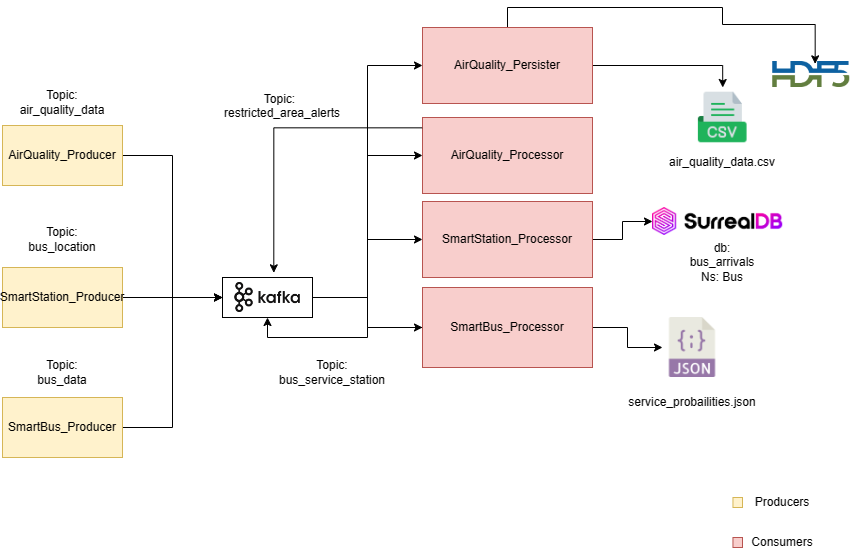

The diagram above was exported from draw.io. Its source (the exported page's mxGraphModel, read from the mxfile embedded in the PNG):
<mxGraphModel dx="1687" dy="918" grid="1" gridSize="10" guides="1" tooltips="1" connect="1" arrows="1" fold="1" page="1" pageScale="1" pageWidth="1169" pageHeight="827" math="0" shadow="0">
  <root>
    <mxCell id="0" />
    <mxCell id="1" parent="0" />
    <mxCell id="_PRVXA_lVsIioSmHnEMH-10" style="edgeStyle=orthogonalEdgeStyle;rounded=0;orthogonalLoop=1;jettySize=auto;html=1;entryX=0;entryY=0.5;entryDx=0;entryDy=0;" parent="1" source="_PRVXA_lVsIioSmHnEMH-7" target="_PRVXA_lVsIioSmHnEMH-28" edge="1">
      <mxGeometry relative="1" as="geometry">
        <mxPoint x="540" y="320.03703703703695" as="targetPoint" />
      </mxGeometry>
    </mxCell>
    <mxCell id="_PRVXA_lVsIioSmHnEMH-7" value="SmartStation_Producer" style="rounded=0;whiteSpace=wrap;html=1;fillColor=#fff2cc;strokeColor=#d6b656;" parent="1" vertex="1">
      <mxGeometry x="320" y="300" width="120" height="60" as="geometry" />
    </mxCell>
    <mxCell id="_PRVXA_lVsIioSmHnEMH-11" style="edgeStyle=orthogonalEdgeStyle;rounded=0;orthogonalLoop=1;jettySize=auto;html=1;exitX=1;exitY=0.5;exitDx=0;exitDy=0;entryX=0;entryY=0.5;entryDx=0;entryDy=0;" parent="1" source="_PRVXA_lVsIioSmHnEMH-8" target="_PRVXA_lVsIioSmHnEMH-28" edge="1">
      <mxGeometry relative="1" as="geometry">
        <mxPoint x="540" y="320.03703703703695" as="targetPoint" />
      </mxGeometry>
    </mxCell>
    <mxCell id="_PRVXA_lVsIioSmHnEMH-8" value="SmartBus_Producer" style="rounded=0;whiteSpace=wrap;html=1;fillColor=#fff2cc;strokeColor=#d6b656;" parent="1" vertex="1">
      <mxGeometry x="320" y="430" width="120" height="60" as="geometry" />
    </mxCell>
    <mxCell id="_PRVXA_lVsIioSmHnEMH-18" style="edgeStyle=orthogonalEdgeStyle;rounded=0;orthogonalLoop=1;jettySize=auto;html=1;" parent="1" source="_PRVXA_lVsIioSmHnEMH-12" target="_PRVXA_lVsIioSmHnEMH-19" edge="1">
      <mxGeometry relative="1" as="geometry">
        <mxPoint x="929.9999999999998" y="235" as="targetPoint" />
      </mxGeometry>
    </mxCell>
    <mxCell id="_PRVXA_lVsIioSmHnEMH-12" value="SmartStation_Processor" style="rounded=0;whiteSpace=wrap;html=1;fillColor=#f8cecc;strokeColor=#b85450;" parent="1" vertex="1">
      <mxGeometry x="740" y="234" width="170" height="76" as="geometry" />
    </mxCell>
    <mxCell id="_PRVXA_lVsIioSmHnEMH-26" style="edgeStyle=orthogonalEdgeStyle;rounded=0;orthogonalLoop=1;jettySize=auto;html=1;" parent="1" source="_PRVXA_lVsIioSmHnEMH-15" target="_PRVXA_lVsIioSmHnEMH-25" edge="1">
      <mxGeometry relative="1" as="geometry" />
    </mxCell>
    <mxCell id="_PRVXA_lVsIioSmHnEMH-49" style="edgeStyle=orthogonalEdgeStyle;rounded=0;orthogonalLoop=1;jettySize=auto;html=1;entryX=0.5;entryY=1;entryDx=0;entryDy=0;" parent="1" source="_PRVXA_lVsIioSmHnEMH-15" target="_PRVXA_lVsIioSmHnEMH-28" edge="1">
      <mxGeometry relative="1" as="geometry" />
    </mxCell>
    <mxCell id="_PRVXA_lVsIioSmHnEMH-15" value="SmartBus_Processor" style="rounded=0;whiteSpace=wrap;html=1;fillColor=#f8cecc;strokeColor=#b85450;" parent="1" vertex="1">
      <mxGeometry x="740" y="320" width="170" height="80" as="geometry" />
    </mxCell>
    <mxCell id="_PRVXA_lVsIioSmHnEMH-19" value="" style="shape=image;verticalLabelPosition=bottom;labelBackgroundColor=default;verticalAlign=top;aspect=fixed;imageAspect=0;image=https://surrealdb.com/static/img/assets/logo/dark-235e26d6ed5071abb0ede45c3f70989e.png;" parent="1" vertex="1">
      <mxGeometry x="970" y="240" width="130.23" height="28" as="geometry" />
    </mxCell>
    <mxCell id="_PRVXA_lVsIioSmHnEMH-25" value="" style="shape=image;verticalLabelPosition=bottom;labelBackgroundColor=default;verticalAlign=top;aspect=fixed;imageAspect=0;image=https://cdn-icons-png.flaticon.com/512/136/136525.png;" parent="1" vertex="1">
      <mxGeometry x="980" y="350" width="60" height="60" as="geometry" />
    </mxCell>
    <mxCell id="_PRVXA_lVsIioSmHnEMH-36" style="edgeStyle=orthogonalEdgeStyle;rounded=0;orthogonalLoop=1;jettySize=auto;html=1;" parent="1" source="_PRVXA_lVsIioSmHnEMH-28" target="_PRVXA_lVsIioSmHnEMH-15" edge="1">
      <mxGeometry relative="1" as="geometry">
        <Array as="points">
          <mxPoint x="685" y="330" />
          <mxPoint x="685" y="360" />
        </Array>
      </mxGeometry>
    </mxCell>
    <mxCell id="_PRVXA_lVsIioSmHnEMH-46" style="edgeStyle=orthogonalEdgeStyle;rounded=0;orthogonalLoop=1;jettySize=auto;html=1;exitX=1;exitY=0.5;exitDx=0;exitDy=0;entryX=0;entryY=0.5;entryDx=0;entryDy=0;" parent="1" source="_PRVXA_lVsIioSmHnEMH-28" target="_PRVXA_lVsIioSmHnEMH-40" edge="1">
      <mxGeometry relative="1" as="geometry">
        <Array as="points">
          <mxPoint x="685" y="330" />
          <mxPoint x="685" y="188" />
        </Array>
      </mxGeometry>
    </mxCell>
    <mxCell id="_PRVXA_lVsIioSmHnEMH-47" style="edgeStyle=orthogonalEdgeStyle;rounded=0;orthogonalLoop=1;jettySize=auto;html=1;exitX=1;exitY=0.5;exitDx=0;exitDy=0;" parent="1" source="_PRVXA_lVsIioSmHnEMH-28" target="_PRVXA_lVsIioSmHnEMH-12" edge="1">
      <mxGeometry relative="1" as="geometry" />
    </mxCell>
    <mxCell id="_PRVXA_lVsIioSmHnEMH-50" style="edgeStyle=orthogonalEdgeStyle;rounded=0;orthogonalLoop=1;jettySize=auto;html=1;entryX=0;entryY=0.5;entryDx=0;entryDy=0;" parent="1" source="_PRVXA_lVsIioSmHnEMH-28" target="_PRVXA_lVsIioSmHnEMH-39" edge="1">
      <mxGeometry relative="1" as="geometry" />
    </mxCell>
    <mxCell id="_PRVXA_lVsIioSmHnEMH-28" value="" style="rounded=0;whiteSpace=wrap;html=1;" parent="1" vertex="1">
      <mxGeometry x="540" y="310" width="90" height="40" as="geometry" />
    </mxCell>
    <mxCell id="_PRVXA_lVsIioSmHnEMH-27" value="" style="shape=image;verticalLabelPosition=bottom;labelBackgroundColor=default;verticalAlign=top;aspect=fixed;imageAspect=0;image=https://static-00.iconduck.com/assets.00/kafka-icon-2048x935-cvu4503l.png;" parent="1" vertex="1">
      <mxGeometry x="552.15" y="315" width="65.69" height="30" as="geometry" />
    </mxCell>
    <mxCell id="_PRVXA_lVsIioSmHnEMH-41" style="edgeStyle=orthogonalEdgeStyle;rounded=0;orthogonalLoop=1;jettySize=auto;html=1;exitX=1;exitY=0.5;exitDx=0;exitDy=0;entryX=0;entryY=0.5;entryDx=0;entryDy=0;" parent="1" source="_PRVXA_lVsIioSmHnEMH-37" target="_PRVXA_lVsIioSmHnEMH-28" edge="1">
      <mxGeometry relative="1" as="geometry" />
    </mxCell>
    <mxCell id="_PRVXA_lVsIioSmHnEMH-37" value="AirQuality_Producer" style="rounded=0;whiteSpace=wrap;html=1;fillColor=#fff2cc;strokeColor=#d6b656;" parent="1" vertex="1">
      <mxGeometry x="320" y="158" width="120" height="60" as="geometry" />
    </mxCell>
    <mxCell id="_PRVXA_lVsIioSmHnEMH-44" style="edgeStyle=orthogonalEdgeStyle;rounded=0;orthogonalLoop=1;jettySize=auto;html=1;entryX=0.5;entryY=0;entryDx=0;entryDy=0;" parent="1" source="_PRVXA_lVsIioSmHnEMH-39" target="_PRVXA_lVsIioSmHnEMH-43" edge="1">
      <mxGeometry relative="1" as="geometry" />
    </mxCell>
    <mxCell id="QhoKQWTRBKfMeOPY93Hc-3" style="edgeStyle=orthogonalEdgeStyle;rounded=0;orthogonalLoop=1;jettySize=auto;html=1;entryX=0.551;entryY=0.09;entryDx=0;entryDy=0;entryPerimeter=0;" edge="1" parent="1" source="_PRVXA_lVsIioSmHnEMH-39" target="QhoKQWTRBKfMeOPY93Hc-1">
      <mxGeometry relative="1" as="geometry">
        <mxPoint x="1100.1100000000004" y="57" as="targetPoint" />
        <mxPoint x="919.88" y="40.01999999999998" as="sourcePoint" />
        <Array as="points">
          <mxPoint x="825" y="40" />
          <mxPoint x="1040" y="40" />
          <mxPoint x="1040" y="57" />
          <mxPoint x="1133" y="57" />
        </Array>
      </mxGeometry>
    </mxCell>
    <mxCell id="_PRVXA_lVsIioSmHnEMH-39" value="AirQuality_Persister" style="rounded=0;whiteSpace=wrap;html=1;fillColor=#f8cecc;strokeColor=#b85450;" parent="1" vertex="1">
      <mxGeometry x="740" y="60" width="170" height="76" as="geometry" />
    </mxCell>
    <mxCell id="_PRVXA_lVsIioSmHnEMH-40" value="AirQuality_Processor" style="rounded=0;whiteSpace=wrap;html=1;fillColor=#f8cecc;strokeColor=#b85450;" parent="1" vertex="1">
      <mxGeometry x="740" y="150" width="170" height="76" as="geometry" />
    </mxCell>
    <mxCell id="_PRVXA_lVsIioSmHnEMH-43" value="" style="shape=image;verticalLabelPosition=bottom;labelBackgroundColor=default;verticalAlign=top;aspect=fixed;imageAspect=0;image=https://cdn-icons-png.flaticon.com/512/8242/8242984.png;" parent="1" vertex="1">
      <mxGeometry x="1010.23" y="120" width="60" height="60" as="geometry" />
    </mxCell>
    <mxCell id="_PRVXA_lVsIioSmHnEMH-54" value="Topic: bus_data" style="text;strokeColor=none;align=center;fillColor=none;html=1;verticalAlign=middle;whiteSpace=wrap;rounded=0;" parent="1" vertex="1">
      <mxGeometry x="350" y="390" width="60" height="30" as="geometry" />
    </mxCell>
    <mxCell id="_PRVXA_lVsIioSmHnEMH-55" value="Topic: bus_location" style="text;strokeColor=none;align=center;fillColor=none;html=1;verticalAlign=middle;whiteSpace=wrap;rounded=0;" parent="1" vertex="1">
      <mxGeometry x="350" y="257" width="60" height="30" as="geometry" />
    </mxCell>
    <mxCell id="_PRVXA_lVsIioSmHnEMH-56" value="Topic: air_quality_data" style="text;strokeColor=none;align=center;fillColor=none;html=1;verticalAlign=middle;whiteSpace=wrap;rounded=0;" parent="1" vertex="1">
      <mxGeometry x="350" y="120" width="60" height="30" as="geometry" />
    </mxCell>
    <mxCell id="_PRVXA_lVsIioSmHnEMH-57" value="Topic: bus_service_station" style="text;strokeColor=none;align=center;fillColor=none;html=1;verticalAlign=middle;whiteSpace=wrap;rounded=0;" parent="1" vertex="1">
      <mxGeometry x="620" y="390" width="60" height="30" as="geometry" />
    </mxCell>
    <mxCell id="_PRVXA_lVsIioSmHnEMH-58" value="air_quality_data.csv" style="text;strokeColor=none;align=center;fillColor=none;html=1;verticalAlign=middle;whiteSpace=wrap;rounded=0;" parent="1" vertex="1">
      <mxGeometry x="1010.23" y="180" width="60" height="30" as="geometry" />
    </mxCell>
    <mxCell id="_PRVXA_lVsIioSmHnEMH-59" value="service_probailities.json" style="text;strokeColor=none;align=center;fillColor=none;html=1;verticalAlign=middle;whiteSpace=wrap;rounded=0;" parent="1" vertex="1">
      <mxGeometry x="980" y="420" width="60" height="30" as="geometry" />
    </mxCell>
    <mxCell id="_PRVXA_lVsIioSmHnEMH-60" value="db: bus_arrivals&lt;div&gt;Ns: Bus&lt;/div&gt;" style="text;strokeColor=none;align=center;fillColor=none;html=1;verticalAlign=middle;whiteSpace=wrap;rounded=0;" parent="1" vertex="1">
      <mxGeometry x="1010.23" y="280" width="60" height="30" as="geometry" />
    </mxCell>
    <mxCell id="QhoKQWTRBKfMeOPY93Hc-1" value="" style="shape=image;verticalLabelPosition=bottom;labelBackgroundColor=default;verticalAlign=top;aspect=fixed;imageAspect=0;image=https://upload.wikimedia.org/wikipedia/commons/2/2b/HDF5_software.png;" vertex="1" parent="1">
      <mxGeometry x="1090.23" y="94" width="77.04" height="26" as="geometry" />
    </mxCell>
    <mxCell id="QhoKQWTRBKfMeOPY93Hc-4" value="" style="rounded=0;whiteSpace=wrap;html=1;fillColor=#fff2cc;strokeColor=#d6b656;" vertex="1" parent="1">
      <mxGeometry x="1050.46" y="530" width="9.54" height="10" as="geometry" />
    </mxCell>
    <mxCell id="QhoKQWTRBKfMeOPY93Hc-5" value="Producers" style="text;strokeColor=none;align=center;fillColor=none;html=1;verticalAlign=middle;whiteSpace=wrap;rounded=0;" vertex="1" parent="1">
      <mxGeometry x="1070.23" y="520" width="60" height="30" as="geometry" />
    </mxCell>
    <mxCell id="QhoKQWTRBKfMeOPY93Hc-6" value="" style="rounded=0;whiteSpace=wrap;html=1;fillColor=#f8cecc;strokeColor=#b85450;" vertex="1" parent="1">
      <mxGeometry x="1050.46" y="570" width="9.54" height="10" as="geometry" />
    </mxCell>
    <mxCell id="QhoKQWTRBKfMeOPY93Hc-9" value="Consumers" style="text;strokeColor=none;align=center;fillColor=none;html=1;verticalAlign=middle;whiteSpace=wrap;rounded=0;" vertex="1" parent="1">
      <mxGeometry x="1070.23" y="560" width="60" height="30" as="geometry" />
    </mxCell>
    <mxCell id="QhoKQWTRBKfMeOPY93Hc-10" style="edgeStyle=orthogonalEdgeStyle;rounded=0;orthogonalLoop=1;jettySize=auto;html=1;entryX=0.57;entryY=-0.117;entryDx=0;entryDy=0;entryPerimeter=0;exitX=-0.002;exitY=0.136;exitDx=0;exitDy=0;exitPerimeter=0;" edge="1" parent="1" source="_PRVXA_lVsIioSmHnEMH-40" target="_PRVXA_lVsIioSmHnEMH-28">
      <mxGeometry relative="1" as="geometry">
        <mxPoint x="740" y="193" as="sourcePoint" />
        <mxPoint x="585" y="300" as="targetPoint" />
      </mxGeometry>
    </mxCell>
    <mxCell id="QhoKQWTRBKfMeOPY93Hc-11" value="            Topic:&#10;restricted_area_alerts" style="text;whiteSpace=wrap;" vertex="1" parent="1">
      <mxGeometry x="540" y="118" width="150" height="40" as="geometry" />
    </mxCell>
  </root>
</mxGraphModel>